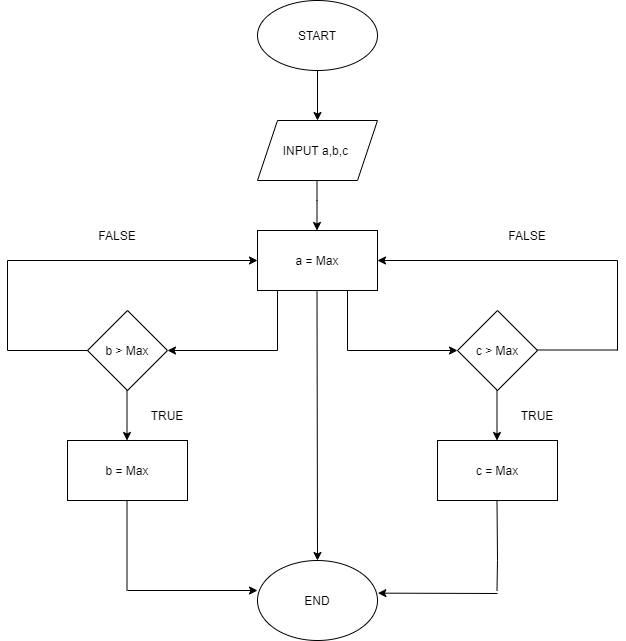

The diagram above was exported from draw.io. Its source (the exported page's mxGraphModel, read from the mxfile embedded in the PNG):
<mxGraphModel dx="1038" dy="547" grid="1" gridSize="10" guides="1" tooltips="1" connect="1" arrows="1" fold="1" page="1" pageScale="1" pageWidth="827" pageHeight="1169" math="0" shadow="0">
  <root>
    <mxCell id="0" />
    <mxCell id="1" parent="0" />
    <mxCell id="jNUXQfaKONPMdqJWzjsW-1" value="&lt;font style=&quot;vertical-align: inherit&quot;&gt;&lt;font style=&quot;vertical-align: inherit&quot;&gt;START&lt;/font&gt;&lt;/font&gt;" style="ellipse;whiteSpace=wrap;html=1;fillColor=default;strokeColor=default;fontColor=default;" vertex="1" parent="1">
      <mxGeometry x="300" y="40" width="120" height="70" as="geometry" />
    </mxCell>
    <mxCell id="jNUXQfaKONPMdqJWzjsW-2" value="&lt;font style=&quot;vertical-align: inherit&quot;&gt;&lt;font style=&quot;vertical-align: inherit&quot;&gt;INPUT a,b,c&amp;nbsp;&lt;/font&gt;&lt;/font&gt;" style="shape=parallelogram;perimeter=parallelogramPerimeter;whiteSpace=wrap;html=1;fixedSize=1;fontColor=default;strokeColor=default;fillColor=default;" vertex="1" parent="1">
      <mxGeometry x="300" y="160" width="120" height="60" as="geometry" />
    </mxCell>
    <mxCell id="jNUXQfaKONPMdqJWzjsW-3" value="&lt;font style=&quot;vertical-align: inherit&quot;&gt;&lt;font style=&quot;vertical-align: inherit&quot;&gt;b &amp;gt; Max&lt;/font&gt;&lt;/font&gt;" style="rhombus;whiteSpace=wrap;html=1;fontColor=default;strokeColor=default;fillColor=default;" vertex="1" parent="1">
      <mxGeometry x="130" y="350" width="80" height="80" as="geometry" />
    </mxCell>
    <mxCell id="jNUXQfaKONPMdqJWzjsW-4" value="&lt;font style=&quot;vertical-align: inherit&quot;&gt;&lt;font style=&quot;vertical-align: inherit&quot;&gt;a = Max&lt;/font&gt;&lt;/font&gt;" style="rounded=0;whiteSpace=wrap;html=1;fontColor=default;strokeColor=default;fillColor=default;" vertex="1" parent="1">
      <mxGeometry x="300" y="270" width="120" height="60" as="geometry" />
    </mxCell>
    <mxCell id="jNUXQfaKONPMdqJWzjsW-5" value="&lt;font style=&quot;vertical-align: inherit&quot;&gt;&lt;font style=&quot;vertical-align: inherit&quot;&gt;b = Max&lt;/font&gt;&lt;/font&gt;" style="rounded=0;whiteSpace=wrap;html=1;fontColor=default;strokeColor=default;fillColor=default;" vertex="1" parent="1">
      <mxGeometry x="110" y="480" width="120" height="60" as="geometry" />
    </mxCell>
    <mxCell id="jNUXQfaKONPMdqJWzjsW-6" value="&lt;font style=&quot;vertical-align: inherit&quot;&gt;&lt;font style=&quot;vertical-align: inherit&quot;&gt;c &amp;gt; Max&lt;/font&gt;&lt;/font&gt;" style="rhombus;whiteSpace=wrap;html=1;fontColor=default;strokeColor=default;fillColor=default;" vertex="1" parent="1">
      <mxGeometry x="500" y="350" width="80" height="80" as="geometry" />
    </mxCell>
    <mxCell id="jNUXQfaKONPMdqJWzjsW-7" value="&lt;font style=&quot;vertical-align: inherit&quot;&gt;&lt;font style=&quot;vertical-align: inherit&quot;&gt;c = Max&lt;/font&gt;&lt;/font&gt;" style="rounded=0;whiteSpace=wrap;html=1;fontColor=default;strokeColor=default;fillColor=default;" vertex="1" parent="1">
      <mxGeometry x="480" y="480" width="120" height="60" as="geometry" />
    </mxCell>
    <mxCell id="jNUXQfaKONPMdqJWzjsW-8" value="&lt;font style=&quot;vertical-align: inherit&quot;&gt;&lt;font style=&quot;vertical-align: inherit&quot;&gt;END&lt;/font&gt;&lt;/font&gt;" style="ellipse;whiteSpace=wrap;html=1;fontColor=default;strokeColor=default;fillColor=default;" vertex="1" parent="1">
      <mxGeometry x="300" y="600" width="120" height="80" as="geometry" />
    </mxCell>
    <mxCell id="jNUXQfaKONPMdqJWzjsW-10" value="" style="endArrow=classic;html=1;rounded=0;labelBackgroundColor=default;fontColor=default;strokeColor=default;entryX=0.5;entryY=0;entryDx=0;entryDy=0;" edge="1" parent="1" target="jNUXQfaKONPMdqJWzjsW-2">
      <mxGeometry width="50" height="50" relative="1" as="geometry">
        <mxPoint x="360" y="110" as="sourcePoint" />
        <mxPoint x="410" y="60" as="targetPoint" />
      </mxGeometry>
    </mxCell>
    <mxCell id="jNUXQfaKONPMdqJWzjsW-11" value="" style="endArrow=classic;html=1;rounded=0;labelBackgroundColor=default;fontColor=default;strokeColor=default;entryX=0.5;entryY=0;entryDx=0;entryDy=0;" edge="1" parent="1">
      <mxGeometry width="50" height="50" relative="1" as="geometry">
        <mxPoint x="359.5" y="220" as="sourcePoint" />
        <mxPoint x="359.5" y="270" as="targetPoint" />
        <Array as="points">
          <mxPoint x="359.5" y="240" />
        </Array>
      </mxGeometry>
    </mxCell>
    <mxCell id="jNUXQfaKONPMdqJWzjsW-12" value="" style="endArrow=classic;html=1;rounded=0;labelBackgroundColor=default;fontColor=default;strokeColor=default;entryX=0.5;entryY=0;entryDx=0;entryDy=0;" edge="1" parent="1">
      <mxGeometry width="50" height="50" relative="1" as="geometry">
        <mxPoint x="169.5" y="430" as="sourcePoint" />
        <mxPoint x="169.5" y="480" as="targetPoint" />
      </mxGeometry>
    </mxCell>
    <mxCell id="jNUXQfaKONPMdqJWzjsW-13" value="" style="endArrow=classic;html=1;rounded=0;labelBackgroundColor=default;fontColor=default;strokeColor=default;entryX=0.5;entryY=0;entryDx=0;entryDy=0;" edge="1" parent="1">
      <mxGeometry width="50" height="50" relative="1" as="geometry">
        <mxPoint x="539.5" y="430" as="sourcePoint" />
        <mxPoint x="539.5" y="480" as="targetPoint" />
      </mxGeometry>
    </mxCell>
    <mxCell id="jNUXQfaKONPMdqJWzjsW-14" value="" style="endArrow=classic;html=1;rounded=0;labelBackgroundColor=default;fontColor=default;strokeColor=default;entryX=0.5;entryY=0;entryDx=0;entryDy=0;" edge="1" parent="1" target="jNUXQfaKONPMdqJWzjsW-8">
      <mxGeometry width="50" height="50" relative="1" as="geometry">
        <mxPoint x="359.5" y="330" as="sourcePoint" />
        <mxPoint x="359.5" y="380" as="targetPoint" />
      </mxGeometry>
    </mxCell>
    <mxCell id="jNUXQfaKONPMdqJWzjsW-15" value="" style="endArrow=none;html=1;rounded=0;labelBackgroundColor=default;fontColor=default;strokeColor=default;" edge="1" parent="1">
      <mxGeometry width="50" height="50" relative="1" as="geometry">
        <mxPoint x="50" y="390" as="sourcePoint" />
        <mxPoint x="130" y="390" as="targetPoint" />
      </mxGeometry>
    </mxCell>
    <mxCell id="jNUXQfaKONPMdqJWzjsW-16" value="" style="endArrow=none;html=1;rounded=0;labelBackgroundColor=default;fontColor=default;strokeColor=default;" edge="1" parent="1">
      <mxGeometry width="50" height="50" relative="1" as="geometry">
        <mxPoint x="580" y="389.5" as="sourcePoint" />
        <mxPoint x="660" y="389.5" as="targetPoint" />
      </mxGeometry>
    </mxCell>
    <mxCell id="jNUXQfaKONPMdqJWzjsW-17" value="" style="endArrow=none;html=1;rounded=0;labelBackgroundColor=default;fontColor=default;strokeColor=default;" edge="1" parent="1">
      <mxGeometry width="50" height="50" relative="1" as="geometry">
        <mxPoint x="50" y="390" as="sourcePoint" />
        <mxPoint x="50" y="300" as="targetPoint" />
      </mxGeometry>
    </mxCell>
    <mxCell id="jNUXQfaKONPMdqJWzjsW-18" value="" style="endArrow=none;html=1;rounded=0;labelBackgroundColor=default;fontColor=default;strokeColor=default;" edge="1" parent="1">
      <mxGeometry width="50" height="50" relative="1" as="geometry">
        <mxPoint x="660" y="390" as="sourcePoint" />
        <mxPoint x="660" y="300" as="targetPoint" />
      </mxGeometry>
    </mxCell>
    <mxCell id="jNUXQfaKONPMdqJWzjsW-19" value="" style="endArrow=classic;html=1;rounded=0;labelBackgroundColor=default;fontColor=default;strokeColor=default;entryX=0;entryY=0.5;entryDx=0;entryDy=0;" edge="1" parent="1" target="jNUXQfaKONPMdqJWzjsW-4">
      <mxGeometry width="50" height="50" relative="1" as="geometry">
        <mxPoint x="50" y="300" as="sourcePoint" />
        <mxPoint x="70" y="350" as="targetPoint" />
      </mxGeometry>
    </mxCell>
    <mxCell id="jNUXQfaKONPMdqJWzjsW-20" value="" style="endArrow=classic;html=1;rounded=0;labelBackgroundColor=default;fontColor=default;strokeColor=default;entryX=1;entryY=0.5;entryDx=0;entryDy=0;" edge="1" parent="1" target="jNUXQfaKONPMdqJWzjsW-4">
      <mxGeometry width="50" height="50" relative="1" as="geometry">
        <mxPoint x="660" y="300" as="sourcePoint" />
        <mxPoint x="750" y="299.5" as="targetPoint" />
      </mxGeometry>
    </mxCell>
    <mxCell id="jNUXQfaKONPMdqJWzjsW-21" value="" style="endArrow=none;html=1;rounded=0;labelBackgroundColor=default;fontColor=default;strokeColor=default;" edge="1" parent="1">
      <mxGeometry width="50" height="50" relative="1" as="geometry">
        <mxPoint x="169.5" y="630" as="sourcePoint" />
        <mxPoint x="169.5" y="540" as="targetPoint" />
      </mxGeometry>
    </mxCell>
    <mxCell id="jNUXQfaKONPMdqJWzjsW-23" value="" style="endArrow=none;html=1;rounded=0;labelBackgroundColor=default;fontColor=default;strokeColor=default;" edge="1" parent="1">
      <mxGeometry width="50" height="50" relative="1" as="geometry">
        <mxPoint x="539.5" y="630" as="sourcePoint" />
        <mxPoint x="539.5" y="540" as="targetPoint" />
        <Array as="points">
          <mxPoint x="540" y="600" />
        </Array>
      </mxGeometry>
    </mxCell>
    <mxCell id="jNUXQfaKONPMdqJWzjsW-24" value="" style="endArrow=classic;html=1;rounded=0;labelBackgroundColor=default;fontColor=default;strokeColor=default;" edge="1" parent="1">
      <mxGeometry width="50" height="50" relative="1" as="geometry">
        <mxPoint x="170" y="630" as="sourcePoint" />
        <mxPoint x="300" y="630" as="targetPoint" />
      </mxGeometry>
    </mxCell>
    <mxCell id="jNUXQfaKONPMdqJWzjsW-25" value="" style="endArrow=classic;html=1;rounded=0;labelBackgroundColor=default;fontColor=default;strokeColor=default;entryX=1.003;entryY=0.408;entryDx=0;entryDy=0;entryPerimeter=0;" edge="1" parent="1" target="jNUXQfaKONPMdqJWzjsW-8">
      <mxGeometry width="50" height="50" relative="1" as="geometry">
        <mxPoint x="540" y="633" as="sourcePoint" />
        <mxPoint x="544" y="630" as="targetPoint" />
      </mxGeometry>
    </mxCell>
    <mxCell id="jNUXQfaKONPMdqJWzjsW-26" value="" style="endArrow=none;html=1;rounded=0;labelBackgroundColor=default;fontColor=default;strokeColor=default;" edge="1" parent="1">
      <mxGeometry width="50" height="50" relative="1" as="geometry">
        <mxPoint x="320" y="390" as="sourcePoint" />
        <mxPoint x="320" y="330" as="targetPoint" />
      </mxGeometry>
    </mxCell>
    <mxCell id="jNUXQfaKONPMdqJWzjsW-27" value="" style="endArrow=none;html=1;rounded=0;labelBackgroundColor=default;fontColor=default;strokeColor=default;" edge="1" parent="1">
      <mxGeometry width="50" height="50" relative="1" as="geometry">
        <mxPoint x="390" y="390" as="sourcePoint" />
        <mxPoint x="390" y="330" as="targetPoint" />
      </mxGeometry>
    </mxCell>
    <mxCell id="jNUXQfaKONPMdqJWzjsW-28" value="" style="endArrow=classic;html=1;rounded=0;labelBackgroundColor=default;fontColor=default;strokeColor=default;entryX=1;entryY=0.5;entryDx=0;entryDy=0;" edge="1" parent="1" target="jNUXQfaKONPMdqJWzjsW-3">
      <mxGeometry width="50" height="50" relative="1" as="geometry">
        <mxPoint x="320" y="390" as="sourcePoint" />
        <mxPoint x="280" y="365" as="targetPoint" />
      </mxGeometry>
    </mxCell>
    <mxCell id="jNUXQfaKONPMdqJWzjsW-29" value="" style="endArrow=classic;html=1;rounded=0;labelBackgroundColor=default;fontColor=default;strokeColor=default;entryX=0;entryY=0.5;entryDx=0;entryDy=0;" edge="1" parent="1" target="jNUXQfaKONPMdqJWzjsW-6">
      <mxGeometry width="50" height="50" relative="1" as="geometry">
        <mxPoint x="390" y="390" as="sourcePoint" />
        <mxPoint x="220" y="400" as="targetPoint" />
        <Array as="points" />
      </mxGeometry>
    </mxCell>
    <mxCell id="jNUXQfaKONPMdqJWzjsW-30" value="TRUE" style="text;html=1;strokeColor=none;fillColor=none;align=center;verticalAlign=middle;whiteSpace=wrap;rounded=0;fontColor=default;" vertex="1" parent="1">
      <mxGeometry x="180" y="440" width="60" height="30" as="geometry" />
    </mxCell>
    <mxCell id="jNUXQfaKONPMdqJWzjsW-31" value="TRUE" style="text;html=1;strokeColor=none;fillColor=none;align=center;verticalAlign=middle;whiteSpace=wrap;rounded=0;fontColor=default;" vertex="1" parent="1">
      <mxGeometry x="550" y="440" width="60" height="30" as="geometry" />
    </mxCell>
    <mxCell id="jNUXQfaKONPMdqJWzjsW-32" value="&lt;font style=&quot;vertical-align: inherit&quot;&gt;&lt;font style=&quot;vertical-align: inherit&quot;&gt;FALSE&lt;/font&gt;&lt;/font&gt;" style="text;html=1;strokeColor=none;fillColor=none;align=center;verticalAlign=middle;whiteSpace=wrap;rounded=0;fontColor=default;" vertex="1" parent="1">
      <mxGeometry x="130" y="260" width="60" height="30" as="geometry" />
    </mxCell>
    <mxCell id="jNUXQfaKONPMdqJWzjsW-33" value="&lt;font style=&quot;vertical-align: inherit&quot;&gt;&lt;font style=&quot;vertical-align: inherit&quot;&gt;FALSE&lt;/font&gt;&lt;/font&gt;" style="text;html=1;strokeColor=none;fillColor=none;align=center;verticalAlign=middle;whiteSpace=wrap;rounded=0;fontColor=default;" vertex="1" parent="1">
      <mxGeometry x="540" y="260" width="60" height="30" as="geometry" />
    </mxCell>
  </root>
</mxGraphModel>